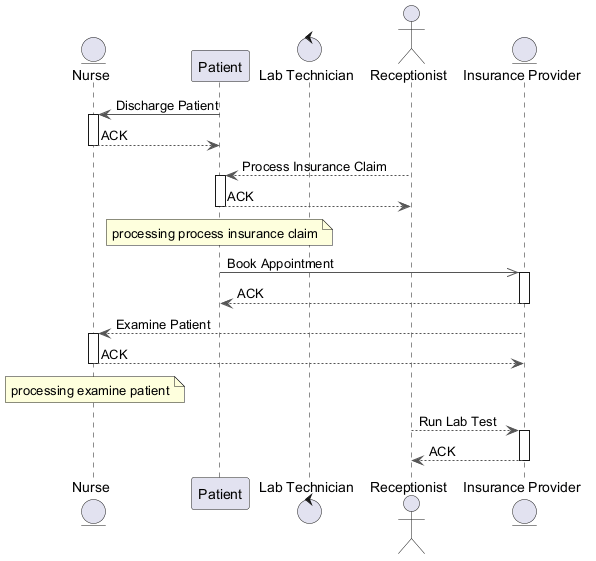

The diagram above was rendered by PlantUML. Its source (embedded in the PNG):
@startuml
skinparam ArrowColor #555555
entity "Nurse" as N
participant "Patient" as P
control "Lab Technician" as LT
actor "Receptionist" as R
entity "Insurance Provider" as IP
P -> N : Discharge Patient
activate N
N --> P : ACK
deactivate N
R --> P : Process Insurance Claim
activate P
P --> R : ACK
deactivate P
note over P : processing process insurance claim
P ->> IP : Book Appointment
activate IP
IP --> P : ACK
deactivate IP
IP --> N : Examine Patient
activate N
N --> IP : ACK
deactivate N
note over N : processing examine patient
R --> IP : Run Lab Test
activate IP
IP --> R : ACK
deactivate IP
@enduml